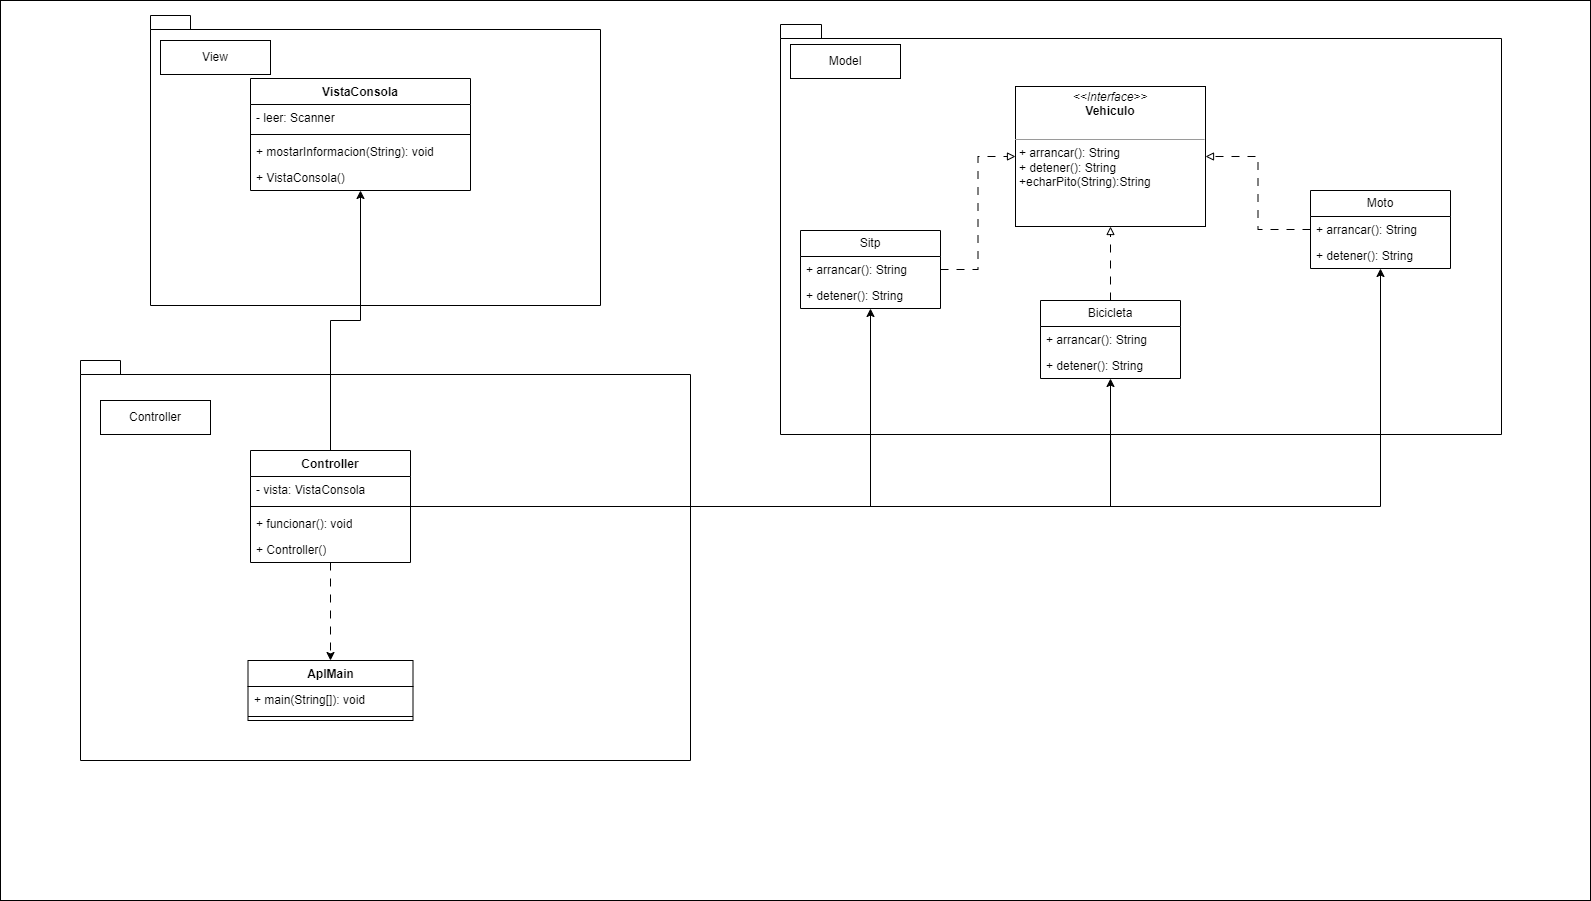

The diagram above was exported from draw.io. Its source (the exported page's mxGraphModel, read from the mxfile embedded in the PNG):
<mxGraphModel dx="2427" dy="1965" grid="1" gridSize="10" guides="1" tooltips="1" connect="1" arrows="1" fold="1" page="1" pageScale="1" pageWidth="827" pageHeight="1169" math="0" shadow="0">
  <root>
    <mxCell id="0" />
    <mxCell id="1" parent="0" />
    <mxCell id="ugZ2BBDRyhA1pfNnRAH9-51" value="" style="rounded=0;whiteSpace=wrap;html=1;" vertex="1" parent="1">
      <mxGeometry x="-650" y="-10" width="1590" height="900" as="geometry" />
    </mxCell>
    <mxCell id="ugZ2BBDRyhA1pfNnRAH9-2" value="" style="shape=folder;fontStyle=1;spacingTop=10;tabWidth=40;tabHeight=14;tabPosition=left;html=1;whiteSpace=wrap;" vertex="1" parent="1">
      <mxGeometry x="-500" y="5" width="450" height="290" as="geometry" />
    </mxCell>
    <mxCell id="ugZ2BBDRyhA1pfNnRAH9-3" value="" style="shape=folder;fontStyle=1;spacingTop=10;tabWidth=40;tabHeight=14;tabPosition=left;html=1;whiteSpace=wrap;" vertex="1" parent="1">
      <mxGeometry x="130" y="14" width="721" height="410" as="geometry" />
    </mxCell>
    <mxCell id="ugZ2BBDRyhA1pfNnRAH9-5" value="" style="shape=folder;fontStyle=1;spacingTop=10;tabWidth=40;tabHeight=14;tabPosition=left;html=1;whiteSpace=wrap;" vertex="1" parent="1">
      <mxGeometry x="-570" y="350" width="610" height="400" as="geometry" />
    </mxCell>
    <mxCell id="ugZ2BBDRyhA1pfNnRAH9-6" value="VistaConsola" style="swimlane;fontStyle=1;align=center;verticalAlign=top;childLayout=stackLayout;horizontal=1;startSize=26;horizontalStack=0;resizeParent=1;resizeParentMax=0;resizeLast=0;collapsible=1;marginBottom=0;whiteSpace=wrap;html=1;" vertex="1" parent="1">
      <mxGeometry x="-400" y="68" width="220" height="112" as="geometry" />
    </mxCell>
    <mxCell id="ugZ2BBDRyhA1pfNnRAH9-7" value="- leer: Scanner" style="text;strokeColor=none;fillColor=none;align=left;verticalAlign=top;spacingLeft=4;spacingRight=4;overflow=hidden;rotatable=0;points=[[0,0.5],[1,0.5]];portConstraint=eastwest;whiteSpace=wrap;html=1;" vertex="1" parent="ugZ2BBDRyhA1pfNnRAH9-6">
      <mxGeometry y="26" width="220" height="26" as="geometry" />
    </mxCell>
    <mxCell id="ugZ2BBDRyhA1pfNnRAH9-8" value="" style="line;strokeWidth=1;fillColor=none;align=left;verticalAlign=middle;spacingTop=-1;spacingLeft=3;spacingRight=3;rotatable=0;labelPosition=right;points=[];portConstraint=eastwest;strokeColor=inherit;" vertex="1" parent="ugZ2BBDRyhA1pfNnRAH9-6">
      <mxGeometry y="52" width="220" height="8" as="geometry" />
    </mxCell>
    <mxCell id="ugZ2BBDRyhA1pfNnRAH9-9" value="+ mostarInformacion(String): void" style="text;strokeColor=none;fillColor=none;align=left;verticalAlign=top;spacingLeft=4;spacingRight=4;overflow=hidden;rotatable=0;points=[[0,0.5],[1,0.5]];portConstraint=eastwest;whiteSpace=wrap;html=1;" vertex="1" parent="ugZ2BBDRyhA1pfNnRAH9-6">
      <mxGeometry y="60" width="220" height="26" as="geometry" />
    </mxCell>
    <mxCell id="ugZ2BBDRyhA1pfNnRAH9-10" value="+ VistaConsola()&lt;br/&gt;" style="text;strokeColor=none;fillColor=none;align=left;verticalAlign=top;spacingLeft=4;spacingRight=4;overflow=hidden;rotatable=0;points=[[0,0.5],[1,0.5]];portConstraint=eastwest;whiteSpace=wrap;html=1;" vertex="1" parent="ugZ2BBDRyhA1pfNnRAH9-6">
      <mxGeometry y="86" width="220" height="26" as="geometry" />
    </mxCell>
    <mxCell id="ugZ2BBDRyhA1pfNnRAH9-11" value="AplMain" style="swimlane;fontStyle=1;align=center;verticalAlign=top;childLayout=stackLayout;horizontal=1;startSize=26;horizontalStack=0;resizeParent=1;resizeParentMax=0;resizeLast=0;collapsible=1;marginBottom=0;whiteSpace=wrap;html=1;" vertex="1" parent="1">
      <mxGeometry x="-402.5" y="650" width="165" height="60" as="geometry" />
    </mxCell>
    <mxCell id="ugZ2BBDRyhA1pfNnRAH9-12" value="+ main(String[]): void" style="text;strokeColor=none;fillColor=none;align=left;verticalAlign=top;spacingLeft=4;spacingRight=4;overflow=hidden;rotatable=0;points=[[0,0.5],[1,0.5]];portConstraint=eastwest;whiteSpace=wrap;html=1;" vertex="1" parent="ugZ2BBDRyhA1pfNnRAH9-11">
      <mxGeometry y="26" width="165" height="26" as="geometry" />
    </mxCell>
    <mxCell id="ugZ2BBDRyhA1pfNnRAH9-13" value="" style="line;strokeWidth=1;fillColor=none;align=left;verticalAlign=middle;spacingTop=-1;spacingLeft=3;spacingRight=3;rotatable=0;labelPosition=right;points=[];portConstraint=eastwest;strokeColor=inherit;" vertex="1" parent="ugZ2BBDRyhA1pfNnRAH9-11">
      <mxGeometry y="52" width="165" height="8" as="geometry" />
    </mxCell>
    <mxCell id="ugZ2BBDRyhA1pfNnRAH9-40" style="edgeStyle=orthogonalEdgeStyle;rounded=0;orthogonalLoop=1;jettySize=auto;html=1;dashed=1;dashPattern=8 8;" edge="1" parent="1" source="ugZ2BBDRyhA1pfNnRAH9-15" target="ugZ2BBDRyhA1pfNnRAH9-11">
      <mxGeometry relative="1" as="geometry" />
    </mxCell>
    <mxCell id="ugZ2BBDRyhA1pfNnRAH9-43" style="edgeStyle=orthogonalEdgeStyle;rounded=0;orthogonalLoop=1;jettySize=auto;html=1;" edge="1" parent="1" source="ugZ2BBDRyhA1pfNnRAH9-15" target="ugZ2BBDRyhA1pfNnRAH9-6">
      <mxGeometry relative="1" as="geometry" />
    </mxCell>
    <mxCell id="ugZ2BBDRyhA1pfNnRAH9-45" style="edgeStyle=orthogonalEdgeStyle;rounded=0;orthogonalLoop=1;jettySize=auto;html=1;" edge="1" parent="1" source="ugZ2BBDRyhA1pfNnRAH9-15" target="ugZ2BBDRyhA1pfNnRAH9-21">
      <mxGeometry relative="1" as="geometry" />
    </mxCell>
    <mxCell id="ugZ2BBDRyhA1pfNnRAH9-46" style="edgeStyle=orthogonalEdgeStyle;rounded=0;orthogonalLoop=1;jettySize=auto;html=1;" edge="1" parent="1" source="ugZ2BBDRyhA1pfNnRAH9-15" target="ugZ2BBDRyhA1pfNnRAH9-29">
      <mxGeometry relative="1" as="geometry" />
    </mxCell>
    <mxCell id="ugZ2BBDRyhA1pfNnRAH9-47" style="edgeStyle=orthogonalEdgeStyle;rounded=0;orthogonalLoop=1;jettySize=auto;html=1;" edge="1" parent="1" source="ugZ2BBDRyhA1pfNnRAH9-15" target="ugZ2BBDRyhA1pfNnRAH9-25">
      <mxGeometry relative="1" as="geometry" />
    </mxCell>
    <mxCell id="ugZ2BBDRyhA1pfNnRAH9-15" value="Controller" style="swimlane;fontStyle=1;align=center;verticalAlign=top;childLayout=stackLayout;horizontal=1;startSize=26;horizontalStack=0;resizeParent=1;resizeParentMax=0;resizeLast=0;collapsible=1;marginBottom=0;whiteSpace=wrap;html=1;" vertex="1" parent="1">
      <mxGeometry x="-400" y="440" width="160" height="112" as="geometry" />
    </mxCell>
    <mxCell id="ugZ2BBDRyhA1pfNnRAH9-16" value="- vista: VistaConsola" style="text;strokeColor=none;fillColor=none;align=left;verticalAlign=top;spacingLeft=4;spacingRight=4;overflow=hidden;rotatable=0;points=[[0,0.5],[1,0.5]];portConstraint=eastwest;whiteSpace=wrap;html=1;" vertex="1" parent="ugZ2BBDRyhA1pfNnRAH9-15">
      <mxGeometry y="26" width="160" height="26" as="geometry" />
    </mxCell>
    <mxCell id="ugZ2BBDRyhA1pfNnRAH9-17" value="" style="line;strokeWidth=1;fillColor=none;align=left;verticalAlign=middle;spacingTop=-1;spacingLeft=3;spacingRight=3;rotatable=0;labelPosition=right;points=[];portConstraint=eastwest;strokeColor=inherit;" vertex="1" parent="ugZ2BBDRyhA1pfNnRAH9-15">
      <mxGeometry y="52" width="160" height="8" as="geometry" />
    </mxCell>
    <mxCell id="ugZ2BBDRyhA1pfNnRAH9-19" value="+ funcionar(): void" style="text;strokeColor=none;fillColor=none;align=left;verticalAlign=top;spacingLeft=4;spacingRight=4;overflow=hidden;rotatable=0;points=[[0,0.5],[1,0.5]];portConstraint=eastwest;whiteSpace=wrap;html=1;" vertex="1" parent="ugZ2BBDRyhA1pfNnRAH9-15">
      <mxGeometry y="60" width="160" height="26" as="geometry" />
    </mxCell>
    <mxCell id="ugZ2BBDRyhA1pfNnRAH9-18" value="+ Controller()&lt;br/&gt;" style="text;strokeColor=none;fillColor=none;align=left;verticalAlign=top;spacingLeft=4;spacingRight=4;overflow=hidden;rotatable=0;points=[[0,0.5],[1,0.5]];portConstraint=eastwest;whiteSpace=wrap;html=1;" vertex="1" parent="ugZ2BBDRyhA1pfNnRAH9-15">
      <mxGeometry y="86" width="160" height="26" as="geometry" />
    </mxCell>
    <mxCell id="ugZ2BBDRyhA1pfNnRAH9-20" value="&lt;p style=&quot;margin:0px;margin-top:4px;text-align:center;&quot;&gt;&lt;i&gt;&amp;lt;&amp;lt;Interface&amp;gt;&amp;gt;&lt;/i&gt;&lt;br&gt;&lt;b&gt;Vehiculo&lt;/b&gt;&lt;/p&gt;&lt;p style=&quot;margin:0px;margin-left:4px;&quot;&gt;&lt;br&gt;&lt;/p&gt;&lt;hr size=&quot;1&quot;&gt;&lt;p style=&quot;margin:0px;margin-left:4px;&quot;&gt;+ arrancar(): String&lt;br&gt;+ detener(): String&lt;/p&gt;&lt;p style=&quot;margin:0px;margin-left:4px;&quot;&gt;+echarPito(String):String&lt;/p&gt;" style="verticalAlign=top;align=left;overflow=fill;fontSize=12;fontFamily=Helvetica;html=1;whiteSpace=wrap;" vertex="1" parent="1">
      <mxGeometry x="365" y="76" width="190" height="140" as="geometry" />
    </mxCell>
    <mxCell id="ugZ2BBDRyhA1pfNnRAH9-38" style="edgeStyle=orthogonalEdgeStyle;rounded=0;orthogonalLoop=1;jettySize=auto;html=1;entryX=0;entryY=0.5;entryDx=0;entryDy=0;dashed=1;dashPattern=8 8;endArrow=block;endFill=0;" edge="1" parent="1" source="ugZ2BBDRyhA1pfNnRAH9-21" target="ugZ2BBDRyhA1pfNnRAH9-20">
      <mxGeometry relative="1" as="geometry" />
    </mxCell>
    <mxCell id="ugZ2BBDRyhA1pfNnRAH9-21" value="Sitp" style="swimlane;fontStyle=0;childLayout=stackLayout;horizontal=1;startSize=26;fillColor=none;horizontalStack=0;resizeParent=1;resizeParentMax=0;resizeLast=0;collapsible=1;marginBottom=0;whiteSpace=wrap;html=1;" vertex="1" parent="1">
      <mxGeometry x="150" y="220" width="140" height="78" as="geometry" />
    </mxCell>
    <mxCell id="ugZ2BBDRyhA1pfNnRAH9-22" value="+ arrancar(): String&lt;br style=&quot;border-color: var(--border-color);&quot;&gt;" style="text;strokeColor=none;fillColor=none;align=left;verticalAlign=top;spacingLeft=4;spacingRight=4;overflow=hidden;rotatable=0;points=[[0,0.5],[1,0.5]];portConstraint=eastwest;whiteSpace=wrap;html=1;" vertex="1" parent="ugZ2BBDRyhA1pfNnRAH9-21">
      <mxGeometry y="26" width="140" height="26" as="geometry" />
    </mxCell>
    <mxCell id="ugZ2BBDRyhA1pfNnRAH9-39" value="+ detener(): String" style="text;strokeColor=none;fillColor=none;align=left;verticalAlign=top;spacingLeft=4;spacingRight=4;overflow=hidden;rotatable=0;points=[[0,0.5],[1,0.5]];portConstraint=eastwest;whiteSpace=wrap;html=1;" vertex="1" parent="ugZ2BBDRyhA1pfNnRAH9-21">
      <mxGeometry y="52" width="140" height="26" as="geometry" />
    </mxCell>
    <mxCell id="ugZ2BBDRyhA1pfNnRAH9-36" style="edgeStyle=orthogonalEdgeStyle;rounded=0;orthogonalLoop=1;jettySize=auto;html=1;entryX=1;entryY=0.5;entryDx=0;entryDy=0;dashed=1;dashPattern=8 8;endArrow=block;endFill=0;" edge="1" parent="1" source="ugZ2BBDRyhA1pfNnRAH9-25" target="ugZ2BBDRyhA1pfNnRAH9-20">
      <mxGeometry relative="1" as="geometry" />
    </mxCell>
    <mxCell id="ugZ2BBDRyhA1pfNnRAH9-25" value="Moto" style="swimlane;fontStyle=0;childLayout=stackLayout;horizontal=1;startSize=26;fillColor=none;horizontalStack=0;resizeParent=1;resizeParentMax=0;resizeLast=0;collapsible=1;marginBottom=0;whiteSpace=wrap;html=1;" vertex="1" parent="1">
      <mxGeometry x="660" y="180" width="140" height="78" as="geometry" />
    </mxCell>
    <mxCell id="ugZ2BBDRyhA1pfNnRAH9-26" value="+ arrancar(): String" style="text;strokeColor=none;fillColor=none;align=left;verticalAlign=top;spacingLeft=4;spacingRight=4;overflow=hidden;rotatable=0;points=[[0,0.5],[1,0.5]];portConstraint=eastwest;whiteSpace=wrap;html=1;" vertex="1" parent="ugZ2BBDRyhA1pfNnRAH9-25">
      <mxGeometry y="26" width="140" height="26" as="geometry" />
    </mxCell>
    <mxCell id="ugZ2BBDRyhA1pfNnRAH9-27" value="+ detener(): String" style="text;strokeColor=none;fillColor=none;align=left;verticalAlign=top;spacingLeft=4;spacingRight=4;overflow=hidden;rotatable=0;points=[[0,0.5],[1,0.5]];portConstraint=eastwest;whiteSpace=wrap;html=1;" vertex="1" parent="ugZ2BBDRyhA1pfNnRAH9-25">
      <mxGeometry y="52" width="140" height="26" as="geometry" />
    </mxCell>
    <mxCell id="ugZ2BBDRyhA1pfNnRAH9-34" style="edgeStyle=orthogonalEdgeStyle;rounded=0;orthogonalLoop=1;jettySize=auto;html=1;dashed=1;dashPattern=8 8;endArrow=block;endFill=0;" edge="1" parent="1" source="ugZ2BBDRyhA1pfNnRAH9-29" target="ugZ2BBDRyhA1pfNnRAH9-20">
      <mxGeometry relative="1" as="geometry" />
    </mxCell>
    <mxCell id="ugZ2BBDRyhA1pfNnRAH9-29" value="Bicicleta" style="swimlane;fontStyle=0;childLayout=stackLayout;horizontal=1;startSize=26;fillColor=none;horizontalStack=0;resizeParent=1;resizeParentMax=0;resizeLast=0;collapsible=1;marginBottom=0;whiteSpace=wrap;html=1;" vertex="1" parent="1">
      <mxGeometry x="390" y="290" width="140" height="78" as="geometry" />
    </mxCell>
    <mxCell id="ugZ2BBDRyhA1pfNnRAH9-30" value="+ arrancar(): String" style="text;strokeColor=none;fillColor=none;align=left;verticalAlign=top;spacingLeft=4;spacingRight=4;overflow=hidden;rotatable=0;points=[[0,0.5],[1,0.5]];portConstraint=eastwest;whiteSpace=wrap;html=1;" vertex="1" parent="ugZ2BBDRyhA1pfNnRAH9-29">
      <mxGeometry y="26" width="140" height="26" as="geometry" />
    </mxCell>
    <mxCell id="ugZ2BBDRyhA1pfNnRAH9-31" value="+ detener(): String" style="text;strokeColor=none;fillColor=none;align=left;verticalAlign=top;spacingLeft=4;spacingRight=4;overflow=hidden;rotatable=0;points=[[0,0.5],[1,0.5]];portConstraint=eastwest;whiteSpace=wrap;html=1;" vertex="1" parent="ugZ2BBDRyhA1pfNnRAH9-29">
      <mxGeometry y="52" width="140" height="26" as="geometry" />
    </mxCell>
    <mxCell id="ugZ2BBDRyhA1pfNnRAH9-48" value="View" style="rounded=0;whiteSpace=wrap;html=1;" vertex="1" parent="1">
      <mxGeometry x="-490" y="30" width="110" height="34" as="geometry" />
    </mxCell>
    <mxCell id="ugZ2BBDRyhA1pfNnRAH9-49" value="Controller" style="rounded=0;whiteSpace=wrap;html=1;" vertex="1" parent="1">
      <mxGeometry x="-550" y="390" width="110" height="34" as="geometry" />
    </mxCell>
    <mxCell id="ugZ2BBDRyhA1pfNnRAH9-50" value="Model" style="rounded=0;whiteSpace=wrap;html=1;" vertex="1" parent="1">
      <mxGeometry x="140" y="34" width="110" height="34" as="geometry" />
    </mxCell>
  </root>
</mxGraphModel>